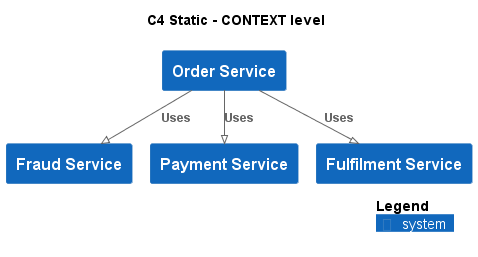

The diagram above was rendered by PlantUML. Its source (embedded in the PNG):
@startuml
!pragma layout smetana
!include ..\..\.c4s\C4_Context.puml

AddElementTag("state:new", $bgColor=green, $fontColor=#ffffff, $borderColor=green, $shadowing="False")
AddElementTag("state:changed", $bgColor=orange, $fontColor=#ffffff, $borderColor=orange, $shadowing="False")
AddElementTag("state:removed", $bgColor=red, $fontColor=#ffffff, $borderColor=red, $shadowing="False")

AddRelTag("state:new", $textColor=green, $lineColor=green)
AddRelTag("state:changed", $textColor=orange, $lineColor=orange)
AddRelTag("state:removed", $textColor=red, $lineColor=red)

SHOW_PERSON_PORTRAIT()
LAYOUT_TOP_DOWN()

skinparam linetype polyline

title C4 Static - CONTEXT level

System(ECommercePlatform.SoftwareSystems.OrderService, "Order Service", "")
System(ECommercePlatform.SoftwareSystems.FraudService, "Fraud Service", "")
System(ECommercePlatform.SoftwareSystems.PaymentService, "Payment Service", "")
System(ECommercePlatform.SoftwareSystems.FulfilmentService, "Fulfilment Service", "")

Rel(ECommercePlatform.SoftwareSystems.OrderService, ECommercePlatform.SoftwareSystems.FraudService, "Uses")
Rel(ECommercePlatform.SoftwareSystems.OrderService, ECommercePlatform.SoftwareSystems.PaymentService, "Uses")
Rel(ECommercePlatform.SoftwareSystems.OrderService, ECommercePlatform.SoftwareSystems.FulfilmentService, "Uses")


SHOW_LEGEND()
@enduml